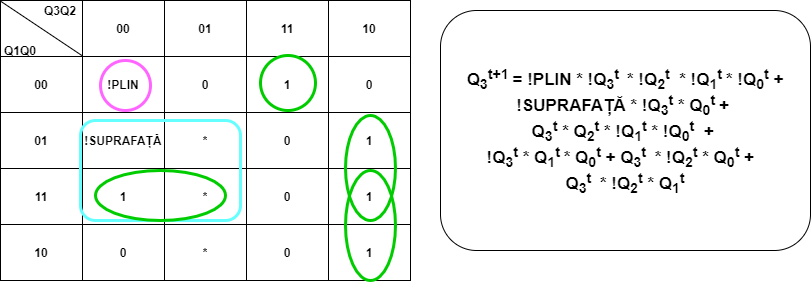

The diagram above was exported from draw.io. Its source (the exported page's mxGraphModel, read from the mxfile embedded in the PNG):
<mxGraphModel dx="1038" dy="585" grid="1" gridSize="10" guides="1" tooltips="1" connect="1" arrows="1" fold="1" page="1" pageScale="1.5" pageWidth="1169" pageHeight="826" background="#ffffff" math="0" shadow="0">
  <root>
    <mxCell id="izJ5hPRBVn4Jqgai88cJ-0" style=";html=1;" />
    <mxCell id="izJ5hPRBVn4Jqgai88cJ-1" style=";html=1;" parent="izJ5hPRBVn4Jqgai88cJ-0" />
    <mxCell id="izJ5hPRBVn4Jqgai88cJ-2" value="" style="shape=table;html=1;whiteSpace=wrap;startSize=0;container=1;collapsible=0;childLayout=tableLayout;fontStyle=1" parent="izJ5hPRBVn4Jqgai88cJ-1" vertex="1">
      <mxGeometry x="190" y="280" width="410" height="280" as="geometry" />
    </mxCell>
    <mxCell id="izJ5hPRBVn4Jqgai88cJ-3" value="" style="shape=partialRectangle;html=1;whiteSpace=wrap;collapsible=0;dropTarget=0;pointerEvents=0;fillColor=none;top=0;left=0;bottom=0;right=0;points=[[0,0.5],[1,0.5]];portConstraint=eastwest;fontStyle=1" parent="izJ5hPRBVn4Jqgai88cJ-2" vertex="1">
      <mxGeometry width="410" height="56" as="geometry" />
    </mxCell>
    <mxCell id="izJ5hPRBVn4Jqgai88cJ-4" value="&amp;nbsp;" style="shape=partialRectangle;html=1;whiteSpace=wrap;connectable=0;overflow=hidden;fillColor=none;top=0;left=0;bottom=0;right=0;fontStyle=1" parent="izJ5hPRBVn4Jqgai88cJ-3" vertex="1">
      <mxGeometry width="82" height="56" as="geometry" />
    </mxCell>
    <mxCell id="izJ5hPRBVn4Jqgai88cJ-5" value="00" style="shape=partialRectangle;html=1;whiteSpace=wrap;connectable=0;overflow=hidden;fillColor=none;top=0;left=0;bottom=0;right=0;fontStyle=1" parent="izJ5hPRBVn4Jqgai88cJ-3" vertex="1">
      <mxGeometry x="82" width="82" height="56" as="geometry" />
    </mxCell>
    <mxCell id="izJ5hPRBVn4Jqgai88cJ-6" value="01" style="shape=partialRectangle;html=1;whiteSpace=wrap;connectable=0;overflow=hidden;fillColor=none;top=0;left=0;bottom=0;right=0;fontStyle=1" parent="izJ5hPRBVn4Jqgai88cJ-3" vertex="1">
      <mxGeometry x="164" width="82" height="56" as="geometry" />
    </mxCell>
    <mxCell id="izJ5hPRBVn4Jqgai88cJ-7" value="11" style="shape=partialRectangle;html=1;whiteSpace=wrap;connectable=0;overflow=hidden;fillColor=none;top=0;left=0;bottom=0;right=0;fontStyle=1" parent="izJ5hPRBVn4Jqgai88cJ-3" vertex="1">
      <mxGeometry x="246" width="82" height="56" as="geometry" />
    </mxCell>
    <mxCell id="izJ5hPRBVn4Jqgai88cJ-8" value="10" style="shape=partialRectangle;html=1;whiteSpace=wrap;connectable=0;overflow=hidden;fillColor=none;top=0;left=0;bottom=0;right=0;fontStyle=1" parent="izJ5hPRBVn4Jqgai88cJ-3" vertex="1">
      <mxGeometry x="328" width="82" height="56" as="geometry" />
    </mxCell>
    <mxCell id="izJ5hPRBVn4Jqgai88cJ-9" value="" style="shape=partialRectangle;html=1;whiteSpace=wrap;collapsible=0;dropTarget=0;pointerEvents=0;fillColor=none;top=0;left=0;bottom=0;right=0;points=[[0,0.5],[1,0.5]];portConstraint=eastwest;fontStyle=1" parent="izJ5hPRBVn4Jqgai88cJ-2" vertex="1">
      <mxGeometry y="56" width="410" height="56" as="geometry" />
    </mxCell>
    <mxCell id="izJ5hPRBVn4Jqgai88cJ-10" value="00" style="shape=partialRectangle;html=1;whiteSpace=wrap;connectable=0;overflow=hidden;fillColor=none;top=0;left=0;bottom=0;right=0;fontStyle=1" parent="izJ5hPRBVn4Jqgai88cJ-9" vertex="1">
      <mxGeometry width="82" height="56" as="geometry" />
    </mxCell>
    <mxCell id="izJ5hPRBVn4Jqgai88cJ-11" value="!PLIN" style="shape=partialRectangle;html=1;whiteSpace=wrap;connectable=0;overflow=hidden;fillColor=none;top=0;left=0;bottom=0;right=0;fontStyle=1" parent="izJ5hPRBVn4Jqgai88cJ-9" vertex="1">
      <mxGeometry x="82" width="82" height="56" as="geometry" />
    </mxCell>
    <mxCell id="izJ5hPRBVn4Jqgai88cJ-12" value="0" style="shape=partialRectangle;html=1;whiteSpace=wrap;connectable=0;overflow=hidden;fillColor=none;top=0;left=0;bottom=0;right=0;fontStyle=1" parent="izJ5hPRBVn4Jqgai88cJ-9" vertex="1">
      <mxGeometry x="164" width="82" height="56" as="geometry" />
    </mxCell>
    <mxCell id="izJ5hPRBVn4Jqgai88cJ-13" value="1" style="shape=partialRectangle;html=1;whiteSpace=wrap;connectable=0;overflow=hidden;fillColor=none;top=0;left=0;bottom=0;right=0;fontStyle=1" parent="izJ5hPRBVn4Jqgai88cJ-9" vertex="1">
      <mxGeometry x="246" width="82" height="56" as="geometry" />
    </mxCell>
    <mxCell id="izJ5hPRBVn4Jqgai88cJ-14" value="0" style="shape=partialRectangle;html=1;whiteSpace=wrap;connectable=0;overflow=hidden;fillColor=none;top=0;left=0;bottom=0;right=0;fontStyle=1" parent="izJ5hPRBVn4Jqgai88cJ-9" vertex="1">
      <mxGeometry x="328" width="82" height="56" as="geometry" />
    </mxCell>
    <mxCell id="izJ5hPRBVn4Jqgai88cJ-15" value="" style="shape=partialRectangle;html=1;whiteSpace=wrap;collapsible=0;dropTarget=0;pointerEvents=0;fillColor=none;top=0;left=0;bottom=0;right=0;points=[[0,0.5],[1,0.5]];portConstraint=eastwest;fontStyle=1" parent="izJ5hPRBVn4Jqgai88cJ-2" vertex="1">
      <mxGeometry y="112" width="410" height="56" as="geometry" />
    </mxCell>
    <mxCell id="izJ5hPRBVn4Jqgai88cJ-16" value="01" style="shape=partialRectangle;html=1;whiteSpace=wrap;connectable=0;overflow=hidden;fillColor=none;top=0;left=0;bottom=0;right=0;fontStyle=1" parent="izJ5hPRBVn4Jqgai88cJ-15" vertex="1">
      <mxGeometry width="82" height="56" as="geometry" />
    </mxCell>
    <mxCell id="izJ5hPRBVn4Jqgai88cJ-17" value="!SUPRAFAȚĂ" style="shape=partialRectangle;html=1;whiteSpace=wrap;connectable=0;overflow=hidden;fillColor=none;top=0;left=0;bottom=0;right=0;fontStyle=1" parent="izJ5hPRBVn4Jqgai88cJ-15" vertex="1">
      <mxGeometry x="82" width="82" height="56" as="geometry" />
    </mxCell>
    <mxCell id="izJ5hPRBVn4Jqgai88cJ-18" value="*" style="shape=partialRectangle;html=1;whiteSpace=wrap;connectable=0;overflow=hidden;fillColor=none;top=0;left=0;bottom=0;right=0;fontStyle=1" parent="izJ5hPRBVn4Jqgai88cJ-15" vertex="1">
      <mxGeometry x="164" width="82" height="56" as="geometry" />
    </mxCell>
    <mxCell id="izJ5hPRBVn4Jqgai88cJ-19" value="0" style="shape=partialRectangle;html=1;whiteSpace=wrap;connectable=0;overflow=hidden;fillColor=none;top=0;left=0;bottom=0;right=0;fontStyle=1" parent="izJ5hPRBVn4Jqgai88cJ-15" vertex="1">
      <mxGeometry x="246" width="82" height="56" as="geometry" />
    </mxCell>
    <mxCell id="izJ5hPRBVn4Jqgai88cJ-20" value="1" style="shape=partialRectangle;html=1;whiteSpace=wrap;connectable=0;overflow=hidden;fillColor=none;top=0;left=0;bottom=0;right=0;fontStyle=1" parent="izJ5hPRBVn4Jqgai88cJ-15" vertex="1">
      <mxGeometry x="328" width="82" height="56" as="geometry" />
    </mxCell>
    <mxCell id="izJ5hPRBVn4Jqgai88cJ-21" value="" style="shape=partialRectangle;html=1;whiteSpace=wrap;collapsible=0;dropTarget=0;pointerEvents=0;fillColor=none;top=0;left=0;bottom=0;right=0;points=[[0,0.5],[1,0.5]];portConstraint=eastwest;fontStyle=1" parent="izJ5hPRBVn4Jqgai88cJ-2" vertex="1">
      <mxGeometry y="168" width="410" height="56" as="geometry" />
    </mxCell>
    <mxCell id="izJ5hPRBVn4Jqgai88cJ-22" value="11" style="shape=partialRectangle;html=1;whiteSpace=wrap;connectable=0;overflow=hidden;fillColor=none;top=0;left=0;bottom=0;right=0;fontStyle=1" parent="izJ5hPRBVn4Jqgai88cJ-21" vertex="1">
      <mxGeometry width="82" height="56" as="geometry" />
    </mxCell>
    <mxCell id="izJ5hPRBVn4Jqgai88cJ-23" value="1" style="shape=partialRectangle;html=1;whiteSpace=wrap;connectable=0;overflow=hidden;fillColor=none;top=0;left=0;bottom=0;right=0;fontStyle=1" parent="izJ5hPRBVn4Jqgai88cJ-21" vertex="1">
      <mxGeometry x="82" width="82" height="56" as="geometry" />
    </mxCell>
    <mxCell id="izJ5hPRBVn4Jqgai88cJ-24" value="*" style="shape=partialRectangle;html=1;whiteSpace=wrap;connectable=0;overflow=hidden;fillColor=none;top=0;left=0;bottom=0;right=0;fontStyle=1" parent="izJ5hPRBVn4Jqgai88cJ-21" vertex="1">
      <mxGeometry x="164" width="82" height="56" as="geometry" />
    </mxCell>
    <mxCell id="izJ5hPRBVn4Jqgai88cJ-25" value="0" style="shape=partialRectangle;html=1;whiteSpace=wrap;connectable=0;overflow=hidden;fillColor=none;top=0;left=0;bottom=0;right=0;fontStyle=1" parent="izJ5hPRBVn4Jqgai88cJ-21" vertex="1">
      <mxGeometry x="246" width="82" height="56" as="geometry" />
    </mxCell>
    <mxCell id="izJ5hPRBVn4Jqgai88cJ-26" value="1" style="shape=partialRectangle;html=1;whiteSpace=wrap;connectable=0;overflow=hidden;fillColor=none;top=0;left=0;bottom=0;right=0;fontStyle=1" parent="izJ5hPRBVn4Jqgai88cJ-21" vertex="1">
      <mxGeometry x="328" width="82" height="56" as="geometry" />
    </mxCell>
    <mxCell id="izJ5hPRBVn4Jqgai88cJ-27" value="" style="shape=partialRectangle;html=1;whiteSpace=wrap;collapsible=0;dropTarget=0;pointerEvents=0;fillColor=none;top=0;left=0;bottom=0;right=0;points=[[0,0.5],[1,0.5]];portConstraint=eastwest;fontStyle=1" parent="izJ5hPRBVn4Jqgai88cJ-2" vertex="1">
      <mxGeometry y="224" width="410" height="56" as="geometry" />
    </mxCell>
    <mxCell id="izJ5hPRBVn4Jqgai88cJ-28" value="10" style="shape=partialRectangle;html=1;whiteSpace=wrap;connectable=0;overflow=hidden;fillColor=none;top=0;left=0;bottom=0;right=0;fontStyle=1" parent="izJ5hPRBVn4Jqgai88cJ-27" vertex="1">
      <mxGeometry width="82" height="56" as="geometry" />
    </mxCell>
    <mxCell id="izJ5hPRBVn4Jqgai88cJ-29" value="0" style="shape=partialRectangle;html=1;whiteSpace=wrap;connectable=0;overflow=hidden;fillColor=none;top=0;left=0;bottom=0;right=0;fontStyle=1" parent="izJ5hPRBVn4Jqgai88cJ-27" vertex="1">
      <mxGeometry x="82" width="82" height="56" as="geometry" />
    </mxCell>
    <mxCell id="izJ5hPRBVn4Jqgai88cJ-30" value="*" style="shape=partialRectangle;html=1;whiteSpace=wrap;connectable=0;overflow=hidden;fillColor=none;top=0;left=0;bottom=0;right=0;fontStyle=1" parent="izJ5hPRBVn4Jqgai88cJ-27" vertex="1">
      <mxGeometry x="164" width="82" height="56" as="geometry" />
    </mxCell>
    <mxCell id="izJ5hPRBVn4Jqgai88cJ-31" value="0" style="shape=partialRectangle;html=1;whiteSpace=wrap;connectable=0;overflow=hidden;fillColor=none;top=0;left=0;bottom=0;right=0;fontStyle=1" parent="izJ5hPRBVn4Jqgai88cJ-27" vertex="1">
      <mxGeometry x="246" width="82" height="56" as="geometry" />
    </mxCell>
    <mxCell id="izJ5hPRBVn4Jqgai88cJ-32" value="1" style="shape=partialRectangle;html=1;whiteSpace=wrap;connectable=0;overflow=hidden;fillColor=none;top=0;left=0;bottom=0;right=0;fontStyle=1" parent="izJ5hPRBVn4Jqgai88cJ-27" vertex="1">
      <mxGeometry x="328" width="82" height="56" as="geometry" />
    </mxCell>
    <mxCell id="izJ5hPRBVn4Jqgai88cJ-33" value="" style="endArrow=none;html=1;exitX=0;exitY=0.011;exitDx=0;exitDy=0;exitPerimeter=0;entryX=0.199;entryY=-0.015;entryDx=0;entryDy=0;entryPerimeter=0;fontStyle=1" parent="izJ5hPRBVn4Jqgai88cJ-2" source="izJ5hPRBVn4Jqgai88cJ-3" target="izJ5hPRBVn4Jqgai88cJ-9" edge="1">
      <mxGeometry width="50" height="50" relative="1" as="geometry">
        <mxPoint x="270" y="230" as="sourcePoint" />
        <mxPoint x="70" y="50" as="targetPoint" />
      </mxGeometry>
    </mxCell>
    <mxCell id="izJ5hPRBVn4Jqgai88cJ-34" value="Q3Q2" style="text;html=1;strokeColor=none;fillColor=none;align=center;verticalAlign=middle;whiteSpace=wrap;rounded=0;fontStyle=1" parent="izJ5hPRBVn4Jqgai88cJ-1" vertex="1">
      <mxGeometry x="230" y="280" width="40" height="20" as="geometry" />
    </mxCell>
    <mxCell id="izJ5hPRBVn4Jqgai88cJ-35" value="Q1Q0" style="text;html=1;strokeColor=none;fillColor=none;align=center;verticalAlign=middle;whiteSpace=wrap;rounded=0;fontStyle=1" parent="izJ5hPRBVn4Jqgai88cJ-1" vertex="1">
      <mxGeometry x="190" y="320" width="40" height="20" as="geometry" />
    </mxCell>
    <mxCell id="ZedxJdCm7g1-OH2GNrP--1" value="&lt;font style=&quot;font-size: 17px&quot;&gt;&lt;b&gt;Q&lt;sub&gt;3&lt;/sub&gt;&lt;sup&gt;t+1&amp;nbsp;&lt;/sup&gt;= !PLIN * !Q&lt;sub&gt;3&lt;/sub&gt;&lt;sup&gt;t&amp;nbsp;&amp;nbsp;&lt;/sup&gt;* !Q&lt;sub&gt;2&lt;/sub&gt;&lt;sup&gt;t&lt;/sup&gt;&amp;nbsp; * !Q&lt;sub&gt;1&lt;/sub&gt;&lt;sup&gt;t &lt;/sup&gt;* !Q&lt;sub&gt;0&lt;/sub&gt;&lt;sup&gt;t&lt;/sup&gt;&amp;nbsp;+ !SUPRAFAȚĂ * !Q&lt;sub&gt;3&lt;/sub&gt;&lt;sup&gt;t&lt;/sup&gt;&amp;nbsp;* Q&lt;sub&gt;0&lt;/sub&gt;&lt;sup&gt;t &lt;/sup&gt;+ &lt;br&gt;Q&lt;sub&gt;3&lt;/sub&gt;&lt;sup&gt;t&lt;/sup&gt;&amp;nbsp;* Q&lt;sub&gt;2&lt;/sub&gt;&lt;sup&gt;t&lt;/sup&gt;&amp;nbsp;* !Q&lt;sub&gt;1&lt;/sub&gt;&lt;sup&gt;t&lt;/sup&gt;&amp;nbsp;* !Q&lt;sub&gt;0&lt;/sub&gt;&lt;sup&gt;t&lt;/sup&gt;&amp;nbsp; + &lt;br&gt;!Q&lt;sub&gt;3&lt;/sub&gt;&lt;sup&gt;t&lt;/sup&gt;&amp;nbsp;* Q&lt;sub&gt;1&lt;/sub&gt;&lt;sup&gt;t &lt;/sup&gt;* Q&lt;sub&gt;0&lt;/sub&gt;&lt;sup&gt;t&lt;/sup&gt;&amp;nbsp;+ Q&lt;sub&gt;3&lt;/sub&gt;&lt;sup&gt;t&amp;nbsp;&lt;/sup&gt;&amp;nbsp;* !Q&lt;sub&gt;2&lt;/sub&gt;&lt;sup&gt;t&lt;/sup&gt;&amp;nbsp;* Q&lt;sub&gt;0&lt;/sub&gt;&lt;sup&gt;t&lt;/sup&gt;&amp;nbsp;+&amp;nbsp;&amp;nbsp;&lt;br&gt;Q&lt;sub&gt;3&lt;/sub&gt;&lt;sup&gt;t&amp;nbsp;&lt;/sup&gt;&amp;nbsp;* !Q&lt;sub&gt;2&lt;/sub&gt;&lt;sup&gt;t&lt;/sup&gt;&amp;nbsp;* Q&lt;sub&gt;1&lt;/sub&gt;&lt;sup&gt;t&lt;/sup&gt;&lt;/b&gt;&lt;/font&gt;" style="rounded=1;whiteSpace=wrap;html=1;" parent="izJ5hPRBVn4Jqgai88cJ-1" vertex="1">
      <mxGeometry x="630" y="290" width="370" height="240" as="geometry" />
    </mxCell>
    <mxCell id="ZedxJdCm7g1-OH2GNrP--2" value="" style="ellipse;whiteSpace=wrap;html=1;fillColor=none;strokeColor=#FF66FF;strokeWidth=3;" parent="izJ5hPRBVn4Jqgai88cJ-1" vertex="1">
      <mxGeometry x="290" y="340" width="50" height="50" as="geometry" />
    </mxCell>
    <mxCell id="ZedxJdCm7g1-OH2GNrP--10" value="" style="rounded=1;whiteSpace=wrap;html=1;strokeColor=#66FFFF;strokeWidth=3;fillColor=none;" parent="izJ5hPRBVn4Jqgai88cJ-1" vertex="1">
      <mxGeometry x="270" y="400" width="160" height="100" as="geometry" />
    </mxCell>
    <mxCell id="ZedxJdCm7g1-OH2GNrP--11" value="" style="ellipse;whiteSpace=wrap;html=1;aspect=fixed;strokeWidth=3;fillColor=none;strokeColor=#00CC00;" parent="izJ5hPRBVn4Jqgai88cJ-1" vertex="1">
      <mxGeometry x="450" y="335" width="55" height="55" as="geometry" />
    </mxCell>
    <mxCell id="ZedxJdCm7g1-OH2GNrP--14" value="" style="ellipse;whiteSpace=wrap;html=1;strokeColor=#00CC00;strokeWidth=3;fillColor=none;" parent="izJ5hPRBVn4Jqgai88cJ-1" vertex="1">
      <mxGeometry x="285" y="450" width="130" height="50" as="geometry" />
    </mxCell>
    <mxCell id="ZedxJdCm7g1-OH2GNrP--15" value="" style="ellipse;whiteSpace=wrap;html=1;strokeColor=#00CC00;strokeWidth=3;fillColor=none;" parent="izJ5hPRBVn4Jqgai88cJ-1" vertex="1">
      <mxGeometry x="535" y="450" width="50" height="110" as="geometry" />
    </mxCell>
    <mxCell id="ZedxJdCm7g1-OH2GNrP--16" value="" style="ellipse;whiteSpace=wrap;html=1;strokeColor=#00CC00;strokeWidth=3;fillColor=none;" parent="izJ5hPRBVn4Jqgai88cJ-1" vertex="1">
      <mxGeometry x="535" y="395" width="50" height="105" as="geometry" />
    </mxCell>
  </root>
</mxGraphModel>